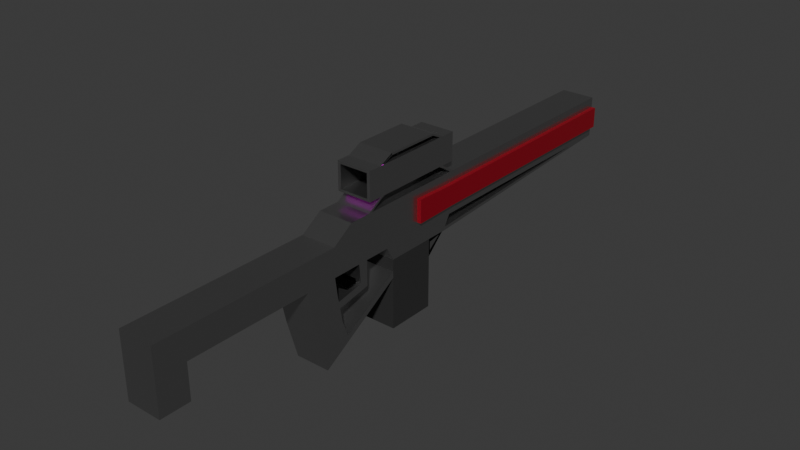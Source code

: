 # Source: Sniper.blend  (saved by Blender 4.4.32; exported with 4.5.12 LTS)
import bpy
from mathutils import Matrix  # noqa: F401  (used for matrix-valued properties, if any)

bpy.ops.wm.read_factory_settings(use_empty=True)
scene = bpy.context.scene
scene.name = 'Scene'

# ---- collections
col_collection = bpy.data.collections.new('Collection'); scene.collection.children.link(col_collection)

# ---- images (referenced by path relative to the original .blend; pixels are not part of the script)
import os
ASSET_DIR = os.environ.get("B2B_ASSET_DIR", "")  # directory of the original .blend (textures are referenced by path, not embedded)
HERE = os.path.dirname(os.path.abspath(__file__))  # packed textures are extracted next to this script under _unpacked/

def load_image(name, relpath, width, height, colorspace="sRGB"):
    """Load a texture the original file referenced (path relative to the .blend, or extracted next to this script)."""
    p = next((c for c in (os.path.join(HERE, relpath), os.path.join(ASSET_DIR, relpath)) if relpath and os.path.exists(c)), "")
    if p:
        img = bpy.data.images.load(p, check_existing=True)
        img.name = name
    else:  # same state as the original file: an image datablock whose file is absent (Cycles renders it pink)
        img = bpy.data.images.new(name, width, height)
        img.source = "FILE"
        img.filepath = "//" + (relpath or name)
    img.colorspace_settings.name = colorspace
    return img
img_uv = load_image('UV', '', 1024, 1024, 'sRGB')

# ---- materials (node trees are filled in below, after node groups)
mat_material = bpy.data.materials.new('Material')
mat_material.alpha_threshold = 0.0
mat_material.roughness = 0.5
mat_material.line_color = (0.0, 0.0, 0.0, 1.0)
mat_material_001 = bpy.data.materials.new('Material.001')
mat_material_003 = bpy.data.materials.new('Material.003')
mat_material_004 = bpy.data.materials.new('Material.004')
mat_material_002 = bpy.data.materials.new('Material.002')

# ---- material node trees
mat_material.use_nodes = True; mat_material.node_tree.nodes.clear()
_N = mat_material.node_tree.nodes; _L = mat_material.node_tree.links
n0 = _N.new('ShaderNodeOutputMaterial'); n0.name = 'Material Output'; n0.location = (300, 300)
n1 = _N.new('ShaderNodeBsdfPrincipled'); n1.name = 'Principled BSDF'; n1.location = (10, 300)
n1.inputs[0].default_value = (0.06303, 0.06303, 0.06303, 1.0)
n1.inputs[1].default_value = 0.7953
n1.inputs[2].default_value = 0.815
n1.inputs[3].default_value = 1.45
_L.new(n1.outputs[0], n0.inputs[0])
n0.is_active_output = True
mat_material_001.use_nodes = True; mat_material_001.node_tree.nodes.clear()
_N = mat_material_001.node_tree.nodes; _L = mat_material_001.node_tree.links
n0 = _N.new('ShaderNodeBsdfPrincipled'); n0.name = 'Principled BSDF'; n0.location = (10, 300)
n1 = _N.new('ShaderNodeOutputMaterial'); n1.name = 'Material Output'; n1.location = (300, 300)
n2 = _N.new('ShaderNodeTexImage'); n2.name = 'Image Texture'; n2.location = (-180, 280)
n2.image = img_uv
_L.new(n0.outputs[0], n1.inputs[0])
_L.new(n2.outputs[0], n0.inputs[0])
n1.is_active_output = True
mat_material_003.use_nodes = True; mat_material_003.node_tree.nodes.clear()
_N = mat_material_003.node_tree.nodes; _L = mat_material_003.node_tree.links
n0 = _N.new('ShaderNodeBsdfPrincipled'); n0.name = 'Principled BSDF'; n0.location = (10, 300)
n0.inputs[0].default_value = (0.3992, 0.3992, 0.3992, 1.0)
n0.inputs[1].default_value = 0.9055
n0.inputs[2].default_value = 0.2795
n0.inputs[3].default_value = 7.3
n1 = _N.new('ShaderNodeOutputMaterial'); n1.name = 'Material Output'; n1.location = (300, 300)
_L.new(n0.outputs[0], n1.inputs[0])
n1.is_active_output = True
mat_material_004.use_nodes = True; mat_material_004.node_tree.nodes.clear()
_N = mat_material_004.node_tree.nodes; _L = mat_material_004.node_tree.links
n0 = _N.new('ShaderNodeBsdfPrincipled'); n0.name = 'Principled BSDF'; n0.location = (10, 300)
n0.inputs[0].default_value = (0.0, 0.0, 0.0, 1.0)
n0.inputs[1].default_value = 0.8583
n0.inputs[2].default_value = 0.437
n1 = _N.new('ShaderNodeOutputMaterial'); n1.name = 'Material Output'; n1.location = (300, 300)
_L.new(n0.outputs[0], n1.inputs[0])
n1.is_active_output = True
mat_material_002.use_nodes = True; mat_material_002.node_tree.nodes.clear()
_N = mat_material_002.node_tree.nodes; _L = mat_material_002.node_tree.links
n0 = _N.new('ShaderNodeBsdfPrincipled'); n0.name = 'Principled BSDF'; n0.location = (10, 300)
n0.inputs[0].default_value = (0.2574, 0.0, 0.009123, 1.0)
n1 = _N.new('ShaderNodeOutputMaterial'); n1.name = 'Material Output'; n1.location = (300, 300)
_L.new(n0.outputs[0], n1.inputs[0])
n1.is_active_output = True

# ---- world
world_world = bpy.data.worlds.new('World'); scene.world = world_world
world_world.use_nodes = True; world_world.node_tree.nodes.clear()
_N = world_world.node_tree.nodes; _L = world_world.node_tree.links
n0 = _N.new('ShaderNodeOutputWorld'); n0.name = 'World Output'; n0.location = (300, 300)
n1 = _N.new('ShaderNodeBackground'); n1.name = 'Background'; n1.location = (10, 300)
n1.inputs[0].default_value = (0.05088, 0.05088, 0.05088, 1.0)
_L.new(n1.outputs[0], n0.inputs[0])
n0.is_active_output = True
world_world.color = (0.05088, 0.05088, 0.05088)
world_world.sun_shadow_jitter_overblur = 0.0

# ---- meshes
me_cube = bpy.data.meshes.new('Cube')
me_cube.from_pydata([(0.02681, 2.21, 0.7736), (0.02681, 2.21, 0.4803), (0.02681, -1.841, 0.6758), (0.02681, -1.841, 0.4803), (-0.2177, 2.21, 0.7736), (-0.2177, 2.21, 0.4803), (-0.2177, -1.841, 0.6758), (-0.2177, -1.841, 0.4803), (-0.2177, -1.636, 0.4803), (0.02681, -1.636, 0.6758), (-0.2177, -1.636, 0.6758), (0.02681, -1.636, 0.4803), (-0.2177, -0.5457, 0.6758), (0.02681, -0.5457, 0.4803), (-0.2177, -0.5457, 0.4803), (0.02681, -0.5457, 0.6758), (-0.2177, -0.7638, 0.4803), (0.02681, -0.7638, 0.6758), (-0.2177, -0.7638, 0.6758), (0.02681, -0.7638, 0.4803), (0.02681, -0.6305, -0.1071), (0.02681, -0.4485, 0.04653), (-0.2177, -0.4485, 0.04653), (-0.2177, -0.6305, -0.1071), (0.02681, -1.841, 0.2358), (0.02681, -1.636, 0.2358), (-0.2177, -1.636, 0.2358), (-0.2177, -1.841, 0.2358), (0.02681, -0.4932, 0.1656), (-0.2177, -0.4932, 0.1656), (-0.2177, -0.7088, 0.1656), (0.02681, -0.7088, 0.1656), (-0.2177, -0.5291, 0.3581), (0.02681, -0.7519, 0.3581), (0.02681, -0.5291, 0.3581), (-0.2177, -0.7519, 0.3581), (-0.2177, -0.3986, 0.7736), (0.02681, -0.203, 0.4803), (-0.2177, -0.203, 0.4803), (0.02681, -0.3986, 0.7736), (0.02681, -0.5112, 0.2618), (-0.2177, -0.7303, 0.2618), (-0.2177, -0.5112, 0.2618), (0.02681, -0.7303, 0.2618), (-0.2177, -0.5201, 0.3099), (0.02681, -0.7411, 0.3099), (0.02681, -0.5201, 0.3099), (-0.2177, -0.7411, 0.3099), (0.02681, -0.3279, 0.3457), (0.02681, -0.3189, 0.2976), (-0.2177, -0.3189, 0.2976), (-0.2177, -0.3279, 0.3457), (0.02681, -0.2798, 0.313), (0.02681, -0.2709, 0.3066), (-0.2177, -0.2709, 0.3066), (-0.2177, -0.2798, 0.313), (-0.2156, -0.3401, 0.4803), (0.02681, -0.4574, 0.7345), (-0.2177, -0.4574, 0.7345), (0.02681, -0.3401, 0.4803), (-0.2177, -0.428, 0.754), (0.02681, -0.2716, 0.4803), (-0.2177, -0.2716, 0.4803), (0.02681, -0.428, 0.754), (-0.2173, -0.5045, 0.4803), (0.02681, -0.528, 0.6875), (-0.2177, -0.528, 0.6875), (0.02681, -0.5045, 0.4803), (-0.2177, -0.5415, 0.4497), (0.02681, -0.7608, 0.4497), (0.02681, -0.5415, 0.4497), (-0.2177, -0.7608, 0.4497), (-0.2173, -0.4159, 0.4029), (-0.2177, -0.4164, 0.3723), (0.02681, -0.4164, 0.3723), (-0.2177, -0.4529, 0.3723), (0.02681, -0.4159, 0.4029), (0.02681, -0.4529, 0.3723), (-0.2173, -0.3749, 0.4022), (-0.2177, -0.3754, 0.3717), (0.02681, -0.3754, 0.3717), (0.02681, -0.3749, 0.4022), (-0.2177, -0.2497, 0.7736), (0.02681, -0.07371, 0.4803), (-0.2177, -0.07371, 0.4803), (0.02681, -0.2497, 0.7736), (-0.2177, 0.5454, 0.7736), (0.02681, 0.6422, 0.4803), (-0.2177, 0.6422, 0.4803), (0.02681, 0.5454, 0.7736), (-0.1961, -0.1404, 0.8588), (0.005157, -0.1404, 0.8588), (-0.1961, 0.4361, 0.8588), (0.005157, 0.4361, 0.8588), (-0.2177, 0.616, 0.4803), (0.02681, 0.5153, 0.7736), (-0.2177, 0.5153, 0.7736), (0.02681, 0.616, 0.4803), (-0.2177, -0.04883, 0.4803), (0.02681, -0.2196, 0.7736), (-0.2177, -0.2196, 0.7736), (0.02681, -0.04883, 0.4803), (0.02681, 0.4377, 0.8265), (-0.2177, 0.4377, 0.8265), (0.02681, -0.1406, 0.8264), (-0.2177, -0.1406, 0.8264), (-0.1961, -0.1404, 1.02), (0.005157, -0.1404, 1.02), (-0.1961, 0.4361, 1.02), (0.005157, 0.4361, 1.02), (-0.2177, -0.1404, 0.8414), (0.02681, -0.1404, 0.8414), (-0.2177, 0.4361, 0.8414), (0.02681, 0.4361, 0.8414), (-0.2177, -0.1404, 1.037), (0.02681, -0.1404, 1.037), (-0.2177, 0.4361, 1.037), (0.02681, 0.4361, 1.037), (-0.2177, 0.5339, 0.8414), (0.02681, 0.5339, 0.8414), (-0.2177, 0.5339, 1.037), (0.02681, 0.5339, 1.037), (-0.1961, 0.5339, 0.8588), (0.005157, 0.5339, 0.8588), (-0.1961, 0.5339, 1.02), (0.005157, 0.5339, 1.02), (-0.2177, -0.2381, 0.8414), (0.02681, -0.2381, 0.8414), (-0.2177, -0.2381, 1.037), (0.02681, -0.2381, 1.037), (-0.1961, -0.2381, 0.8588), (0.005157, -0.2381, 0.8588), (-0.1961, -0.2381, 1.02), (0.005157, -0.2381, 1.02), (-0.2177, 0.3383, 1.086), (0.02681, 0.3383, 1.086), (-0.2177, -0.04259, 1.086), (0.02681, -0.04259, 1.086), (-0.2177, 0.4073, 0.8414), (0.02681, 0.4073, 0.8414), (-0.2177, 0.4073, 1.037), (0.02681, 0.4073, 1.037), (-0.2177, -0.113, 0.8414), (0.02681, -0.113, 0.8414), (-0.2177, -0.113, 1.037), (0.02681, -0.113, 1.037), (-0.2177, 0.3381, 1.071), (0.02681, 0.3381, 1.071), (-0.2177, -0.04274, 1.071), (0.02681, -0.04274, 1.071), (-0.2177, 0.4361, 0.9099), (-0.2177, -0.1404, 0.9099), (-0.1961, 0.4361, 0.9151), (-0.1961, -0.1404, 0.9151), (-0.2177, 0.5339, 0.9099), (-0.1961, 0.5339, 0.9151), (-0.2177, -0.2381, 0.9099), (-0.1961, -0.2381, 0.9151), (-0.2177, 0.4073, 0.9099), (-0.2177, -0.113, 0.9099), (-0.2177, 0.4073, 0.9671), (-0.2177, -0.113, 0.9671), (-0.2177, 0.4361, 0.9671), (-0.2177, -0.1404, 0.9671), (-0.1961, 0.4361, 0.9621), (-0.1961, -0.1404, 0.9621), (-0.2177, 0.5339, 0.9671), (-0.1961, 0.5339, 0.9621), (-0.2177, -0.2381, 0.9671), (-0.1961, -0.2381, 0.9621), (0.02681, 0.4606, 0.8414), (-0.2177, 0.4606, 0.8414), (0.02681, 0.4606, 1.037), (-0.2177, 0.4606, 1.037), (-0.2177, 0.4606, 0.9099), (-0.2177, 0.4606, 0.9671), (-0.2177, 0.3813, 0.8414), (0.02681, 0.3813, 0.8414), (-0.2177, 0.3813, 1.037), (0.02681, 0.3813, 1.037), (-0.2177, 0.3813, 0.9099), (-0.2177, 0.3813, 0.9671), (-0.2299, 0.4361, 0.9671), (-0.2299, 0.4361, 0.9099), (-0.2299, 0.4073, 0.9099), (-0.2299, 0.4073, 0.9671), (-0.2299, 0.4606, 0.9099), (-0.2299, 0.4606, 0.9671), (-0.2299, 0.3813, 0.9099), (-0.2299, 0.3813, 0.9671), (-0.2605, 0.4361, 0.9671), (-0.2605, 0.4361, 0.9099), (-0.2605, 0.4073, 0.9099), (-0.2605, 0.4073, 0.9671), (-0.2605, 0.4606, 0.9099), (-0.2605, 0.4606, 0.9671), (-0.2605, 0.3813, 0.9099), (-0.2605, 0.3813, 0.9671), (-0.2177, 0.4051, 0.7736), (0.02681, 0.5163, 0.4803), (-0.2177, 0.5163, 0.4803), (0.02681, 0.4051, 0.7736), (-0.2177, 0.007686, 0.4803), (0.02681, -0.1571, 0.7736), (-0.2177, -0.1571, 0.7736), (0.02681, 0.007686, 0.4803), (-0.2177, 0.4602, 0.3825), (-0.2177, 0.06327, 0.3829), (0.02681, 0.4614, 0.3825), (0.02681, 0.06314, 0.3825), (0.02681, 0.4136, 0.3745), (-0.2177, 0.4127, 0.3745), (0.02681, 0.3215, 0.3013), (-0.2177, 0.3205, 0.3014), (0.02681, -0.09008, 0.4803), (-0.2177, -0.09008, 0.4803), (-0.2177, -0.0345, 0.3829), (0.02681, -0.03462, 0.3825), (0.02681, 0.3212, 0.3745), (-0.2177, 0.3205, 0.3746), (-0.2177, -0.0345, 0.2555), (0.02681, -0.03462, 0.2551), (-0.2177, 0.3125, -0.1063), (0.02681, 0.3135, -0.1063), (-0.2177, -0.0345, -0.1059), (0.02681, -0.03462, -0.1063), (-0.2177, 0.3125, 0.3826), (-0.2177, 0.4427, 0.3825), (0.02681, 0.3135, 0.2603), (0.02681, 0.4437, 0.3825), (-0.2177, 0.3125, 0.2604), (0.02681, 0.3131, 0.3825), (0.02681, -0.03462, 0.2992), (-0.2177, -0.0345, 0.2996), (-0.2177, 1.931, 0.7736), (0.02681, 1.936, 0.4803), (-0.2177, 1.936, 0.4803), (0.02681, 1.931, 0.7736), (-0.2177, 0.4742, 0.4069), (0.02681, 0.4751, 0.4069), (0.002507, 2.21, 0.5779), (-0.2177, -1.841, 0.5291), (0.02681, -1.841, 0.5291), (-0.1934, 2.21, 0.5779), (0.02681, -1.636, 0.5291), (-0.2177, -1.636, 0.5291), (0.02681, -0.5457, 0.5291), (-0.2177, -0.5457, 0.5291), (-0.2177, -0.7638, 0.5291), (0.02681, -0.7638, 0.5291), (0.02681, -0.2519, 0.5536), (-0.2177, -0.2519, 0.5536), (-0.2161, -0.3694, 0.5438), (0.02681, -0.3694, 0.5438), (0.02681, -0.3107, 0.5487), (-0.2177, -0.3107, 0.5487), (-0.2174, -0.5104, 0.5321), (0.02681, -0.5104, 0.5321), (0.02681, -0.1177, 0.5536), (-0.2177, -0.1177, 0.5536), (0.02681, 0.618, 0.5536), (-0.2177, 0.618, 0.5536), (-0.2177, 0.5909, 0.5536), (0.02681, 0.5909, 0.5536), (-0.2177, -0.09151, 0.5536), (0.02681, -0.09151, 0.5536), (0.02681, 0.4885, 0.5536), (-0.2177, 0.4885, 0.5536), (-0.2177, -0.03351, 0.5536), (0.02681, -0.03351, 0.5536), (0.02681, 1.935, 0.5536), (-0.2177, 1.935, 0.5536), (-0.2177, -1.841, 0.6269), (0.002507, 2.21, 0.676), (0.02681, -1.841, 0.6269), (-0.1934, 2.21, 0.676), (0.02681, -1.636, 0.6269), (-0.2177, -1.636, 0.6269), (0.02681, -0.5457, 0.6269), (-0.2177, -0.5457, 0.6269), (-0.2177, -0.7638, 0.6269), (0.02681, -0.7638, 0.6269), (0.02681, -0.3497, 0.7003), (-0.2177, -0.3497, 0.7003), (-0.2172, -0.4281, 0.6709), (0.02681, -0.4281, 0.6709), (0.02681, -0.3889, 0.6856), (-0.2177, -0.3889, 0.6856), (-0.2176, -0.5221, 0.6357), (0.02681, -0.5221, 0.6357), (0.02681, -0.2057, 0.7003), (-0.2177, -0.2057, 0.7003), (0.02681, 0.5696, 0.7003), (-0.2177, 0.5696, 0.7003), (-0.2177, 0.5405, 0.7003), (0.02681, 0.5405, 0.7003), (-0.2177, -0.1769, 0.7003), (0.02681, -0.1769, 0.7003), (0.02681, 0.4329, 0.7003), (-0.2177, 0.4329, 0.7003), (-0.2177, -0.1159, 0.7003), (0.02681, -0.1159, 0.7003), (0.02681, 1.933, 0.7003), (-0.2177, 1.933, 0.7003), (0.02681, 2.21, 0.7003), (0.02681, 2.21, 0.5536), (-0.2177, 2.21, 0.7003), (-0.2177, 2.21, 0.5536), (-0.2177, 0.124, 0.7736), (0.02681, 0.124, 0.7736), (0.02681, 0.1933, 0.5459), (-0.2177, 0.1933, 0.5459), (0.02681, 0.1927, 0.708), (-0.2177, 0.1927, 0.708), (-0.247, 2.21, 0.7003), (-0.247, 2.21, 0.5536), (-0.247, 0.5696, 0.7003), (-0.247, 0.618, 0.5536), (-0.247, 0.5405, 0.7003), (-0.247, 0.5909, 0.5536), (-0.247, 0.4329, 0.7003), (-0.247, 0.4885, 0.5536), (-0.247, 1.933, 0.7003), (-0.247, 1.935, 0.5536), (-0.247, 0.1933, 0.5459), (-0.247, 0.1927, 0.708), (0.05636, 2.21, 0.7003), (0.05636, 2.21, 0.5536), (0.05636, 0.5696, 0.7003), (0.05636, 0.618, 0.5536), (0.05636, 0.5405, 0.7003), (0.05636, 0.5909, 0.5536), (0.05636, 0.4329, 0.7003), (0.05636, 0.4885, 0.5536), (0.05636, 1.933, 0.7003), (0.05636, 1.935, 0.5536), (0.05636, 0.1933, 0.5459), (0.05636, 0.1927, 0.708)], [], [(9, 10, 6, 2), (274, 2, 6, 272), (303, 234, 4, 306), (276, 9, 2, 274), (306, 4, 0, 304), (281, 17, 9, 276), (16, 19, 11, 8), (272, 6, 10, 277), (17, 18, 10, 9), (25, 24, 27, 26), (65, 66, 12, 15), (13, 70, 77, 74), (289, 65, 15, 278), (280, 18, 12, 279), (277, 10, 18, 280), (15, 12, 18, 17), (29, 28, 21, 22), (278, 15, 17, 281), (22, 21, 20, 23), (31, 30, 23, 20), (28, 31, 20, 21), (30, 29, 22, 23), (8, 11, 25, 26), (3, 7, 27, 24), (7, 8, 26, 27), (11, 3, 24, 25), (41, 42, 29, 30), (40, 43, 31, 28), (43, 41, 30, 31), (42, 40, 28, 29), (68, 70, 34, 32), (69, 71, 35, 33), (70, 69, 33, 34), (71, 68, 32, 35), (290, 85, 39, 282), (84, 83, 37, 38), (85, 82, 36, 39), (287, 60, 36, 283), (46, 40, 49, 48), (45, 47, 41, 43), (46, 45, 43, 40), (47, 44, 42, 41), (35, 32, 44, 47), (34, 33, 45, 46), (33, 35, 47, 45), (32, 34, 46, 44), (50, 51, 55, 54), (42, 44, 51, 50), (40, 42, 50, 49), (44, 46, 48, 51), (55, 52, 53, 54), (48, 49, 53, 52), (51, 48, 52, 55), (49, 50, 54, 53), (288, 66, 58, 284), (286, 63, 57, 285), (62, 61, 59, 56), (63, 60, 58, 57), (39, 36, 60, 63), (38, 37, 61, 62), (282, 39, 63, 286), (284, 58, 60, 287), (53, 54, 62, 61), (48, 51, 56, 59), (62, 54, 51, 56), (59, 48, 53, 61), (53, 48, 51, 54), (279, 12, 66, 288), (285, 57, 65, 289), (56, 59, 67, 64), (57, 58, 66, 65), (16, 14, 68, 71), (13, 19, 69, 70), (19, 16, 71, 69), (68, 14, 73, 75), (72, 76, 81, 78), (73, 74, 77, 75), (64, 67, 76, 72), (70, 68, 75, 77), (14, 64, 72, 73), (67, 13, 74, 76), (78, 81, 80, 79), (73, 72, 78, 79), (76, 74, 80, 81), (74, 73, 79, 80), (99, 100, 82, 85), (98, 101, 83, 84), (297, 99, 85, 290), (283, 36, 82, 291), (302, 237, 89, 292), (236, 235, 87, 88), (237, 234, 86, 89), (294, 96, 86, 293), (85, 82, 110, 111), (89, 86, 112, 113), (143, 111, 115, 145), (299, 198, 96, 294), (292, 89, 95, 295), (88, 87, 97, 94), (89, 86, 96, 95), (291, 82, 100, 296), (301, 203, 99, 297), (202, 205, 101, 98), (203, 204, 100, 99), (96, 95, 102, 103), (96, 103, 112, 86), (113, 102, 95, 89), (99, 100, 105, 104), (99, 104, 111, 85), (100, 82, 110, 105), (176, 142, 143, 177), (105, 142, 143, 104), (141, 140, 116, 117), (160, 162, 116, 140), (107, 106, 132, 133), (93, 92, 122, 123), (91, 107, 133, 131), (171, 170, 119, 118), (163, 114, 128, 168), (108, 109, 125, 124), (109, 93, 123, 125), (114, 115, 129, 128), (91, 90, 92, 93), (164, 165, 106, 108), (107, 109, 108, 106), (91, 93, 109, 107), (123, 122, 118, 119), (124, 125, 121, 120), (125, 123, 119, 121), (167, 124, 120, 166), (170, 172, 121, 119), (164, 108, 124, 167), (172, 173, 120, 121), (174, 171, 118, 154), (130, 131, 127, 126), (133, 132, 128, 129), (131, 133, 129, 127), (157, 130, 126, 156), (90, 91, 131, 130), (111, 110, 126, 127), (153, 90, 130, 157), (115, 111, 127, 129), (116, 117, 135, 134), (115, 114, 136, 137), (181, 160, 140, 178), (179, 178, 140, 141), (104, 143, 111), (102, 139, 138, 103), (113, 139, 141, 117), (105, 110, 142), (112, 138, 139, 113), (115, 114, 144, 145), (163, 161, 144, 114), (142, 110, 111, 143), (177, 143, 145, 179), (141, 140, 146, 147), (145, 144, 148, 149), (146, 148, 136, 134), (135, 137, 136, 134), (147, 146, 148, 149), (147, 149, 137, 135), (141, 147, 135, 117), (146, 140, 116, 134), (144, 114, 136, 148), (112, 103, 138), (113, 102, 139), (110, 142, 159, 151), (176, 138, 158, 180), (165, 153, 157, 169), (169, 157, 156, 168), (175, 174, 154, 166), (92, 152, 155, 122), (122, 155, 154, 118), (92, 90, 153, 152), (110, 151, 156, 126), (138, 112, 150, 158), (173, 175, 166, 120), (132, 169, 168, 128), (106, 165, 169, 132), (151, 159, 161, 163), (180, 158, 184, 188), (152, 164, 167, 155), (155, 167, 166, 154), (152, 153, 165, 164), (151, 163, 168, 156), (174, 175, 187, 186), (116, 162, 175, 173), (181, 180, 188, 189), (150, 112, 171, 174), (117, 116, 173, 172), (113, 117, 172, 170), (112, 113, 170, 171), (159, 180, 181, 161), (142, 176, 180, 159), (139, 177, 179, 141), (145, 144, 178, 179), (161, 181, 178, 144), (138, 176, 177, 139), (187, 182, 190, 195), (188, 184, 192, 196), (189, 188, 196, 197), (175, 162, 182, 187), (158, 150, 183, 184), (162, 160, 185, 182), (160, 181, 189, 185), (150, 174, 186, 183), (196, 192, 193, 197), (192, 191, 190, 193), (190, 191, 194, 195), (182, 185, 193, 190), (184, 183, 191, 192), (185, 189, 197, 193), (186, 187, 195, 194), (183, 186, 194, 191), (95, 96, 198, 201), (94, 97, 199, 200), (295, 95, 201, 298), (313, 308, 198, 299), (296, 100, 204, 300), (309, 308, 204, 203), (200, 199, 205, 202), (312, 309, 203, 301), (205, 209, 231, 229, 208, 239, 199), (229, 227, 206, 208), (239, 208, 206, 238), (207, 209, 217, 216), (200, 238, 206, 227, 226, 207, 202), (231, 226, 227, 229), (229, 227, 230, 228), (217, 214, 215, 216), (205, 202, 215, 214), (209, 205, 214, 217), (202, 207, 216, 215), (209, 207, 226, 231), (230, 226, 231, 228), (232, 233, 220, 221), (220, 230, 222, 224), (216, 226, 230, 220, 233), (221, 228, 231, 217, 232), (223, 225, 224, 222), (230, 228, 223, 222), (228, 221, 225, 223), (221, 220, 224, 225), (219, 211, 227, 226), (212, 210, 229, 228), (211, 213, 230, 227), (210, 218, 231, 229), (213, 219, 226, 230), (218, 212, 228, 231), (212, 213, 211, 210), (219, 213, 212, 218), (219, 218, 210, 211), (217, 216, 233, 232), (22, 233, 232, 21), (23, 220, 221, 20), (220, 23, 233), (23, 220, 233, 22), (20, 221, 232, 21), (0, 4, 234, 237), (5, 1, 235, 236), (304, 0, 237, 302), (293, 86, 234, 303), (5, 206, 208, 1), (199, 239, 238, 200), (236, 238, 239, 235), (236, 238, 206, 5), (235, 239, 208, 1), (88, 261, 271, 236), (1, 305, 270, 235), (199, 266, 310, 269, 205), (98, 264, 268, 202), (202, 268, 311, 267, 200), (97, 263, 266, 199), (205, 269, 265, 101), (84, 259, 264, 98), (87, 260, 263, 97), (200, 267, 262, 94), (94, 262, 261, 88), (235, 270, 260, 87), (38, 251, 259, 84), (101, 265, 258, 83), (59, 253, 257, 67), (14, 247, 256, 64), (56, 252, 255, 62), (37, 250, 254, 61), (61, 254, 253, 59), (64, 256, 252, 56), (62, 255, 251, 38), (83, 258, 250, 37), (13, 246, 249, 19), (8, 245, 248, 16), (16, 248, 247, 14), (67, 257, 246, 13), (7, 241, 245, 8), (19, 249, 244, 11), (5, 307, 305, 1), (11, 244, 242, 3), (236, 271, 307, 5), (3, 242, 241, 7), (311, 313, 325, 324), (260, 270, 335, 329), (310, 312, 301, 269), (264, 296, 300, 268), (267, 311, 324, 321), (292, 295, 330, 328), (269, 301, 297, 265), (259, 291, 296, 264), (310, 266, 333, 336), (313, 299, 320, 325), (271, 261, 317, 323), (304, 302, 334, 326), (251, 283, 291, 259), (265, 297, 290, 258), (253, 285, 289, 257), (247, 279, 288, 256), (252, 284, 287, 255), (250, 282, 286, 254), (254, 286, 285, 253), (256, 288, 284, 252), (255, 287, 283, 251), (258, 290, 282, 250), (246, 278, 281, 249), (245, 277, 280, 248), (248, 280, 279, 247), (257, 289, 278, 246), (241, 272, 277, 245), (249, 281, 276, 244), (243, 275, 273, 240), (244, 276, 274, 242), (261, 262, 319, 317), (242, 274, 272, 241), (240, 273, 304, 305), (275, 243, 307, 306), (243, 240, 305, 307), (273, 275, 306, 304), (268, 300, 313, 311), (302, 292, 328, 334), (298, 201, 309, 312), (201, 198, 308, 309), (300, 204, 308, 313), (317, 316, 322, 323), (324, 325, 320, 321), (321, 320, 318, 319), (319, 318, 316, 317), (323, 322, 314, 315), (299, 294, 318, 320), (306, 307, 315, 314), (303, 306, 314, 322), (262, 267, 321, 319), (294, 293, 316, 318), (293, 303, 322, 316), (307, 271, 323, 315), (327, 326, 334, 335), (331, 330, 332, 333), (329, 328, 330, 331), (335, 334, 328, 329), (333, 332, 337, 336), (270, 305, 327, 335), (295, 298, 332, 330), (263, 260, 329, 331), (266, 263, 331, 333), (305, 304, 326, 327), (312, 310, 336, 337), (298, 312, 337, 332)])
me_cube.polygons.foreach_set('material_index', [2, 2, 2, 2, 2, 2, 2, 2, 2, 2, 2, 3, 2, 2, 2, 2, 2, 2, 1, 2, 2, 2, 2, 2, 2, 2, 2, 2, 2, 2, 2, 2, 2, 2, 2, 2, 2, 2, 2, 2, 2, 2, 2, 2, 2, 2, 2, 2, 2, 2, 1, 2, 1, 2, 2, 2, 1, 2, 2, 2, 2, 2, 2, 2, 2, 2, 1, 2, 2, 2, 2, 2, 2, 2, 3, 3, 3, 3, 3, 3, 3, 3, 3, 3, 3, 1, 1, 2, 2, 2, 2, 2, 2, 2, 2, 2, 2, 2, 2, 1, 2, 2, 1, 2, 2, 2, 2, 2, 2, 2, 2, 2, 1, 2, 2, 2, 2, 1, 2, 2, 2, 2, 2, 2, 2, 2, 2, 2, 2, 2, 2, 2, 2, 2, 2, 2, 2, 2, 2, 1, 2, 2, 2, 2, 2, 2, 2, 2, 2, 2, 1, 1, 2, 1, 2, 2, 2, 2, 2, 2, 2, 2, 2, 2, 2, 2, 2, 2, 2, 2, 2, 2, 2, 2, 2, 2, 2, 2, 2, 2, 3, 2, 2, 2, 2, 3, 2, 3, 2, 2, 2, 1, 2, 2, 2, 2, 2, 2, 3, 3, 3, 3, 3, 3, 3, 3, 3, 3, 3, 3, 3, 3, 3, 3, 2, 2, 2, 2, 2, 2, 1, 2, 2, 2, 1, 1, 2, 1, 3, 2, 1, 2, 2, 1, 1, 1, 0, 0, 0, 0, 0, 0, 0, 3, 3, 3, 3, 3, 3, 0, 3, 3, 0, 2, 2, 2, 2, 2, 2, 1, 2, 2, 2, 2, 2, 2, 2, 2, 2, 2, 2, 2, 2, 2, 2, 2, 2, 2, 2, 2, 2, 2, 2, 2, 2, 2, 2, 2, 2, 2, 2, 2, 2, 2, 2, 2, 2, 2, 2, 4, 4, 2, 2, 4, 4, 2, 2, 4, 4, 4, 4, 2, 2, 2, 2, 2, 2, 2, 2, 2, 2, 2, 2, 2, 2, 2, 2, 4, 2, 4, 2, 4, 4, 4, 4, 2, 4, 2, 2, 2, 4, 4, 4, 4, 4, 4, 4, 4, 4, 4, 4, 4, 4, 4, 4, 4, 4, 4, 4, 4, 4, 4, 4, 4])
_uv = me_cube.uv_layers.new(name='UVMap')
_uv.uv.foreach_set('vector', [0.2095, 0.0192, 0.1927, 0.01448, 0.1975, 0.0009715, 0.2136, 0.006758, 0.9425, 0.2496, 0.9544, 0.2496, 0.9544, 0.3091, 0.9425, 0.3091, 0.3897, 0.8404, 0.4144, 0.8396, 0.4115, 0.9318, 0.3872, 0.9311, 0.2123, 0.01962, 0.2095, 0.0192, 0.2136, 0.006758, 0.2165, 0.008751, 0.7938, 0.9011, 0.7938, 0.919, 0.7343, 0.919, 0.7343, 0.9011, 0.1998, 0.08598, 0.1949, 0.0848, 0.2095, 0.0192, 0.2123, 0.01962, 0.2324, 0.08904, 0.2141, 0.08891, 0.2206, 0.02042, 0.232, 0.02027, 0.2353, 0.003954, 0.239, 3.603e-08, 0.2459, 0.01743, 0.2421, 0.01832, 0.1949, 0.0848, 0.1753, 0.07749, 0.1927, 0.01448, 0.2095, 0.0192, 0.2244, 0.01789, 0.2247, 0.01605, 0.227, 0.01583, 0.2277, 0.01779, 0.1839, 0.1087, 0.163, 0.0926, 0.1653, 0.09312, 0.1864, 0.1059, 0.2137, 0.1105, 0.2176, 0.1075, 0.2191, 0.1112, 0.2191, 0.1116, 0.1912, 0.111, 0.1839, 0.1087, 0.1864, 0.1059, 0.1935, 0.1082, 0.2442, 0.0855, 0.2477, 0.08435, 0.2571, 0.09746, 0.253, 0.1013, 0.2421, 0.01832, 0.2459, 0.01743, 0.2477, 0.08435, 0.2442, 0.0855, 0.1864, 0.1059, 0.1653, 0.09312, 0.1753, 0.07749, 0.1949, 0.0848, 0.2248, 0.1008, 0.2236, 0.1009, 0.2238, 0.1004, 0.2246, 0.1003, 0.1935, 0.1082, 0.1864, 0.1059, 0.1949, 0.0848, 0.1998, 0.08598, 0.8774, 0.5, 0.8774, 0.4404, 0.9354, 0.4404, 0.9354, 0.5, 0.2232, 0.09891, 0.225, 0.09885, 0.2244, 0.09968, 0.2239, 0.09969, 0.2236, 0.1009, 0.2232, 0.09891, 0.2239, 0.09969, 0.2238, 0.1004, 0.225, 0.09885, 0.2248, 0.1008, 0.2246, 0.1003, 0.2244, 0.09968, 0.232, 0.02027, 0.2206, 0.02042, 0.2244, 0.01789, 0.2277, 0.01779, 0.2228, 0.01387, 0.2285, 0.01307, 0.227, 0.01583, 0.2247, 0.01605, 0.2285, 0.01307, 0.232, 0.02027, 0.2277, 0.01779, 0.227, 0.01583, 0.2206, 0.02042, 0.2228, 0.01387, 0.2247, 0.01605, 0.2244, 0.01789, 0.2259, 0.09771, 0.2254, 0.1016, 0.2248, 0.1008, 0.225, 0.09885, 0.2232, 0.1018, 0.2221, 0.09783, 0.2232, 0.09891, 0.2236, 0.1009, 0.2221, 0.09783, 0.2259, 0.09771, 0.225, 0.09885, 0.2232, 0.09891, 0.2254, 0.1016, 0.2232, 0.1018, 0.2236, 0.1009, 0.2248, 0.1008, 0.2318, 0.1062, 0.2176, 0.1075, 0.2209, 0.1044, 0.228, 0.1038, 0.2163, 0.09172, 0.2307, 0.09155, 0.228, 0.09494, 0.2196, 0.09505, 0.2176, 0.1075, 0.2163, 0.09172, 0.2196, 0.09505, 0.2209, 0.1044, 0.2307, 0.09155, 0.2318, 0.1062, 0.228, 0.1038, 0.228, 0.09494, 0.1628, 0.1565, 0.1547, 0.1395, 0.1688, 0.1228, 0.1741, 0.1324, 0.261, 0.1943, 0.2045, 0.197, 0.2065, 0.1685, 0.2556, 0.1655, 0.1547, 0.1395, 0.1325, 0.1156, 0.147, 0.1021, 0.1688, 0.1228, 0.2784, 0.1148, 0.284, 0.09923, 0.2925, 0.1011, 0.2861, 0.1194, 0.2226, 0.103, 0.2232, 0.1018, 0.2237, 0.1022, 0.2236, 0.1022, 0.221, 0.09662, 0.2269, 0.0965, 0.2259, 0.09771, 0.2221, 0.09783, 0.2226, 0.103, 0.221, 0.09662, 0.2221, 0.09783, 0.2232, 0.1018, 0.2269, 0.0965, 0.2262, 0.1027, 0.2254, 0.1016, 0.2259, 0.09771, 0.228, 0.09494, 0.228, 0.1038, 0.2262, 0.1027, 0.2269, 0.0965, 0.2209, 0.1044, 0.2196, 0.09505, 0.221, 0.09662, 0.2226, 0.103, 0.2196, 0.09505, 0.228, 0.09494, 0.2269, 0.0965, 0.221, 0.09662, 0.228, 0.1038, 0.2209, 0.1044, 0.2226, 0.103, 0.2262, 0.1027, 0.225, 0.1021, 0.2251, 0.102, 0.225, 0.1021, 0.225, 0.1022, 0.2254, 0.1016, 0.2262, 0.1027, 0.2251, 0.102, 0.225, 0.1021, 0.2232, 0.1018, 0.2254, 0.1016, 0.225, 0.1021, 0.2237, 0.1022, 0.2262, 0.1027, 0.2226, 0.103, 0.2236, 0.1022, 0.2251, 0.102, 0.225, 0.1021, 0.2237, 0.1022, 0.2237, 0.1023, 0.225, 0.1022, 0.2236, 0.1022, 0.2237, 0.1022, 0.2237, 0.1023, 0.2237, 0.1022, 0.2251, 0.102, 0.2236, 0.1022, 0.2237, 0.1022, 0.225, 0.1021, 0.2237, 0.1022, 0.225, 0.1021, 0.225, 0.1022, 0.2237, 0.1023, 0.2562, 0.1026, 0.2608, 0.09637, 0.2761, 0.09833, 0.271, 0.1107, 0.1787, 0.1279, 0.1722, 0.1199, 0.1759, 0.1168, 0.1829, 0.1232, 0.9235, 0.3091, 0.9235, 0.3686, 0.9068, 0.3686, 0.9068, 0.3096, 0.1722, 0.1199, 0.1515, 0.09979, 0.1557, 0.09793, 0.1759, 0.1168, 0.1688, 0.1228, 0.147, 0.1021, 0.1515, 0.09979, 0.1722, 0.1199, 0.2556, 0.1655, 0.2065, 0.1685, 0.2083, 0.1549, 0.2516, 0.1517, 0.1741, 0.1324, 0.1688, 0.1228, 0.1722, 0.1199, 0.1787, 0.1279, 0.271, 0.1107, 0.2761, 0.09833, 0.284, 0.09923, 0.2784, 0.1148, 0.7518, 0.7795, 0.7631, 0.6765, 0.7784, 0.7052, 0.7808, 0.8068, 0.7545, 0.7936, 0.7602, 0.7011, 0.7343, 0.7109, 0.7343, 0.8476, 0.7784, 0.7052, 0.7631, 0.6765, 0.7602, 0.7011, 0.7343, 0.7109, 0.7343, 0.8476, 0.7545, 0.7936, 0.7518, 0.7795, 0.7808, 0.8068, 0.7518, 0.7795, 0.7545, 0.7936, 0.7602, 0.7011, 0.7631, 0.6765, 0.253, 0.1013, 0.2571, 0.09746, 0.2608, 0.09637, 0.2562, 0.1026, 0.1829, 0.1232, 0.1759, 0.1168, 0.1839, 0.1087, 0.1912, 0.111, 0.2472, 0.1387, 0.2101, 0.1422, 0.2135, 0.1172, 0.2378, 0.1145, 0.1759, 0.1168, 0.1557, 0.09793, 0.163, 0.0926, 0.1839, 0.1087, 0.2324, 0.08904, 0.2361, 0.1081, 0.2318, 0.1062, 0.2307, 0.09155, 0.2137, 0.1105, 0.2141, 0.08891, 0.2163, 0.09172, 0.2176, 0.1075, 0.2141, 0.08891, 0.2324, 0.08904, 0.2307, 0.09155, 0.2163, 0.09172, 0.2318, 0.1062, 0.2361, 0.1081, 0.2312, 0.1103, 0.231, 0.11, 0.2324, 0.1102, 0.2179, 0.1118, 0.2187, 0.1118, 0.2316, 0.1104, 0.2312, 0.1103, 0.2191, 0.1116, 0.2191, 0.1112, 0.231, 0.11, 0.2378, 0.1145, 0.2135, 0.1172, 0.2179, 0.1118, 0.2324, 0.1102, 0.2176, 0.1075, 0.2318, 0.1062, 0.231, 0.11, 0.2191, 0.1112, 0.2361, 0.1081, 0.2378, 0.1145, 0.2324, 0.1102, 0.2312, 0.1103, 0.2135, 0.1172, 0.2137, 0.1105, 0.2191, 0.1116, 0.2179, 0.1118, 0.2316, 0.1104, 0.2187, 0.1118, 0.2191, 0.1119, 0.2313, 0.1106, 0.2312, 0.1103, 0.2324, 0.1102, 0.2316, 0.1104, 0.2313, 0.1106, 0.2179, 0.1118, 0.2191, 0.1116, 0.2191, 0.1119, 0.2187, 0.1118, 0.2191, 0.1116, 0.2312, 0.1103, 0.2313, 0.1106, 0.2191, 0.1119, 0.834, 0.7956, 0.834, 0.8551, 0.8266, 0.8551, 0.8266, 0.7956, 0.2629, 0.2007, 0.2033, 0.2033, 0.2045, 0.197, 0.261, 0.1943, 0.1598, 0.1628, 0.148, 0.1447, 0.1547, 0.1395, 0.1628, 0.1565, 0.2861, 0.1194, 0.2925, 0.1011, 0.3128, 0.1297, 0.3022, 0.1482, 0.1125, 0.8543, 0.08656, 0.8539, 0.0866, 0.3633, 0.1109, 0.3737, 0.2972, 0.8486, 0.2117, 0.8528, 0.199, 0.402, 0.2793, 0.3995, 0.08656, 0.8539, 1.045e-09, 0.8539, 4.13e-05, 0.3633, 0.0866, 0.3633, 0.364, 0.3585, 0.3864, 0.3455, 0.3893, 0.3568, 0.3655, 0.3679, 0.9068, 0.3573, 0.9068, 0.266, 0.8841, 0.2716, 0.8841, 0.3517, 0.9071, 0.01679, 0.9071, 0.109, 0.8842, 0.1031, 0.8842, 0.02262, 0.5619, 0.6599, 0.5487, 0.6587, 0.4721, 0.6597, 0.5453, 0.6533, 0.3567, 0.3248, 0.3767, 0.3103, 0.3864, 0.3455, 0.364, 0.3585, 0.1109, 0.3737, 0.0866, 0.3633, 0.0897, 0.3516, 0.1121, 0.3643, 0.2793, 0.3995, 0.199, 0.402, 0.1999, 0.3935, 0.278, 0.3912, 0.834, 0.736, 0.834, 0.7956, 0.8266, 0.7956, 0.8266, 0.736, 0.3022, 0.1482, 0.3128, 0.1297, 0.3178, 0.136, 0.3059, 0.1549, 0.1544, 0.1769, 0.1406, 0.1604, 0.148, 0.1447, 0.1598, 0.1628, 0.2659, 0.2148, 0.2015, 0.2172, 0.2033, 0.2033, 0.2629, 0.2007, 0.1406, 0.1604, 0.07335, 0.1401, 0.07901, 0.1225, 0.148, 0.1447, 0.8774, 0.1257, 0.8774, 1.893e-11, 0.8892, 0.01927, 0.8892, 0.1065, 0.8774, 0.1257, 0.8892, 0.1065, 0.8842, 0.1031, 0.9071, 0.109, 0.8842, 0.02262, 0.8892, 0.01927, 0.8774, 1.893e-11, 0.9071, 0.01679, 0.8774, 0.3737, 0.8774, 0.2496, 0.8893, 0.2684, 0.8893, 0.3549, 0.8774, 0.3737, 0.8893, 0.3549, 0.8841, 0.3517, 0.9068, 0.3573, 0.8774, 0.2496, 0.9068, 0.266, 0.8841, 0.2716, 0.8893, 0.2684, 0.6793, 0.6654, 0.5715, 0.6723, 0.5619, 0.6599, 0.6777, 0.6533, 0.8893, 0.2684, 0.8866, 0.2705, 0.8866, 0.3528, 0.8893, 0.3549, 0.9141, 0.05953, 0.9141, 0.1191, 0.9071, 0.1191, 0.9071, 0.05953, 0.693, 0.6558, 0.6982, 0.658, 0.6991, 0.661, 0.6897, 0.6544, 0.5347, 0.6651, 0.5512, 0.6765, 0.5464, 0.6698, 0.4809, 0.667, 0.7343, 0.6461, 0.7206, 0.6364, 0.7148, 0.6421, 0.7422, 0.6354, 0.5531, 0.6602, 0.5347, 0.6651, 0.4809, 0.667, 0.5399, 0.6586, 0.6987, 0.6491, 0.7194, 0.6435, 0.7319, 0.6452, 0.7082, 0.6462, 0.5603, 0.6623, 0.5537, 0.6668, 0.5479, 0.657, 0.5543, 0.6622, 0.7376, 0.6706, 0.7655, 0.6533, 0.8386, 0.6484, 0.735, 0.6738, 0.7655, 0.6533, 0.7343, 0.6461, 0.7422, 0.6354, 0.8386, 0.6484, 0.5537, 0.6668, 0.4721, 0.6597, 0.4144, 0.6662, 0.5479, 0.657, 0.5531, 0.6602, 0.5596, 0.6478, 0.7206, 0.6364, 0.7343, 0.6461, 0.7321, 0.6585, 0.5523, 0.6663, 0.5512, 0.6765, 0.7376, 0.6706, 0.5347, 0.6651, 0.7655, 0.6533, 0.7376, 0.6706, 0.5512, 0.6765, 0.5531, 0.6602, 0.7343, 0.6461, 0.7655, 0.6533, 0.5347, 0.6651, 0.7422, 0.6354, 0.7148, 0.6421, 0.7082, 0.6462, 0.7319, 0.6452, 0.735, 0.6738, 0.8386, 0.6484, 0.799, 0.6465, 0.7215, 0.666, 0.8386, 0.6484, 0.7422, 0.6354, 0.7319, 0.6452, 0.799, 0.6465, 0.7226, 0.6609, 0.735, 0.6738, 0.7215, 0.666, 0.7183, 0.6606, 0.7194, 0.6435, 0.7644, 0.6471, 0.799, 0.6465, 0.7319, 0.6452, 0.7321, 0.6585, 0.7376, 0.6706, 0.735, 0.6738, 0.7226, 0.6609, 0.7644, 0.6471, 0.7094, 0.6661, 0.7215, 0.666, 0.799, 0.6465, 0.7008, 0.6551, 0.6987, 0.6491, 0.7082, 0.6462, 0.7132, 0.6523, 0.5592, 0.6558, 0.5399, 0.6586, 0.5401, 0.6708, 0.5628, 0.6614, 0.4809, 0.667, 0.5464, 0.6698, 0.5479, 0.657, 0.4144, 0.6662, 0.5399, 0.6586, 0.4809, 0.667, 0.4144, 0.6662, 0.5401, 0.6708, 0.557, 0.6602, 0.5592, 0.6558, 0.5628, 0.6614, 0.5585, 0.6608, 0.5596, 0.6478, 0.5531, 0.6602, 0.5399, 0.6586, 0.5592, 0.6558, 0.5487, 0.6587, 0.5674, 0.6656, 0.5628, 0.6614, 0.5401, 0.6708, 0.5551, 0.6563, 0.5596, 0.6478, 0.5592, 0.6558, 0.557, 0.6602, 0.4721, 0.6597, 0.5487, 0.6587, 0.5401, 0.6708, 0.4144, 0.6662, 0.878, 0.5165, 0.9045, 0.574, 0.906, 0.5877, 0.8763, 0.5726, 0.9247, 0.8245, 0.8386, 0.711, 0.8696, 0.6795, 0.9247, 0.707, 0.688, 0.6531, 0.693, 0.6558, 0.6897, 0.6544, 0.6815, 0.6455, 0.6839, 0.6518, 0.6815, 0.6455, 0.6897, 0.6544, 0.7099, 0.6496, 0.8893, 0.3549, 0.8866, 0.3528, 0.8841, 0.3517, 0.8892, 0.01927, 0.8867, 0.02182, 0.8867, 0.1039, 0.8892, 0.1065, 0.706, 0.6474, 0.692, 0.6505, 0.7099, 0.6496, 0.7366, 0.6481, 0.8893, 0.2684, 0.8841, 0.2716, 0.8866, 0.2705, 0.9141, 0.05953, 0.9071, 0.05953, 0.9071, 1.921e-09, 0.9141, 1.614e-09, 0.4721, 0.6597, 0.4144, 0.006457, 0.4876, -7.749e-09, 0.5453, 0.6533, 0.5603, 0.6623, 0.5631, 0.6584, 0.5647, 0.647, 0.5537, 0.6668, 0.8333, 0.9146, 0.8266, 0.9146, 0.8266, 0.8551, 0.8333, 0.8551, 0.6777, 0.6533, 0.5619, 0.6599, 0.5453, 0.6533, 0.6839, 0.6518, 0.8963, 0.5788, 0.883, 0.5417, 0.8922, 0.5755, 0.8896, 0.5881, 0.8797, 0.6672, 0.862, 0.6863, 0.8834, 0.6743, 0.8858, 0.6729, 0.8922, 0.5755, 0.8834, 0.6743, 0.8696, 0.6795, 0.8763, 0.5726, 0.906, 0.5877, 0.9247, 0.707, 0.8696, 0.6795, 0.8763, 0.5726, 0.8896, 0.5881, 0.8922, 0.5755, 0.8834, 0.6743, 0.8858, 0.6729, 0.8896, 0.5881, 0.8858, 0.6729, 0.9247, 0.707, 0.906, 0.5877, 0.8963, 0.5788, 0.8896, 0.5881, 0.906, 0.5877, 0.9045, 0.574, 0.8922, 0.5755, 0.883, 0.5417, 0.878, 0.5165, 0.8763, 0.5726, 0.862, 0.6863, 0.8386, 0.711, 0.8696, 0.6795, 0.8834, 0.6743, 0.8842, 0.1031, 0.8892, 0.1065, 0.8867, 0.1039, 0.8842, 0.02262, 0.8892, 0.01927, 0.8867, 0.02182, 0.5674, 0.6656, 0.5715, 0.6723, 0.5659, 0.666, 0.5637, 0.6645, 0.6793, 0.6654, 0.6853, 0.6584, 0.6912, 0.6576, 0.6871, 0.6596, 0.5523, 0.6663, 0.5551, 0.6563, 0.557, 0.6602, 0.5533, 0.6638, 0.5533, 0.6638, 0.557, 0.6602, 0.5585, 0.6608, 0.5543, 0.6622, 0.7039, 0.6593, 0.7008, 0.6551, 0.7132, 0.6523, 0.7183, 0.6606, 0.7206, 0.6364, 0.7266, 0.6467, 0.7172, 0.6521, 0.7148, 0.6421, 0.7148, 0.6421, 0.7172, 0.6521, 0.7132, 0.6523, 0.7082, 0.6462, 0.7206, 0.6364, 0.5596, 0.6478, 0.5551, 0.6563, 0.7266, 0.6467, 0.5674, 0.6656, 0.5637, 0.6645, 0.5585, 0.6608, 0.5628, 0.6614, 0.6853, 0.6584, 0.6919, 0.653, 0.6957, 0.6559, 0.6912, 0.6576, 0.7094, 0.6661, 0.7039, 0.6593, 0.7183, 0.6606, 0.7215, 0.666, 0.5464, 0.6698, 0.5533, 0.6638, 0.5543, 0.6622, 0.5479, 0.657, 0.5512, 0.6765, 0.5523, 0.6663, 0.5533, 0.6638, 0.5464, 0.6698, 0.5637, 0.6645, 0.5659, 0.666, 0.5631, 0.6584, 0.5603, 0.6623, 0.6871, 0.6596, 0.6912, 0.6576, 0.6922, 0.6572, 0.69, 0.6584, 0.7266, 0.6467, 0.7321, 0.6585, 0.7226, 0.6609, 0.7172, 0.6521, 0.7172, 0.6521, 0.7226, 0.6609, 0.7183, 0.6606, 0.7132, 0.6523, 0.7266, 0.6467, 0.5551, 0.6563, 0.5523, 0.6663, 0.7321, 0.6585, 0.5637, 0.6645, 0.5603, 0.6623, 0.5543, 0.6622, 0.5585, 0.6608, 0.7008, 0.6551, 0.7039, 0.6593, 0.7008, 0.6579, 0.6989, 0.6559, 0.6991, 0.661, 0.6982, 0.658, 0.7039, 0.6593, 0.7094, 0.6661, 0.688, 0.6531, 0.6871, 0.6596, 0.69, 0.6584, 0.6908, 0.6548, 0.6957, 0.6559, 0.6919, 0.653, 0.6987, 0.6491, 0.7008, 0.6551, 0.7366, 0.6481, 0.6991, 0.661, 0.7094, 0.6661, 0.7644, 0.6471, 0.706, 0.6474, 0.7366, 0.6481, 0.7644, 0.6471, 0.7194, 0.6435, 0.6919, 0.653, 0.706, 0.6474, 0.7194, 0.6435, 0.6987, 0.6491, 0.5659, 0.666, 0.6871, 0.6596, 0.688, 0.6531, 0.5631, 0.6584, 0.5715, 0.6723, 0.6793, 0.6654, 0.6871, 0.6596, 0.5659, 0.666, 0.692, 0.6505, 0.6777, 0.6533, 0.6839, 0.6518, 0.7099, 0.6496, 0.5453, 0.6533, 0.5647, 0.647, 0.6815, 0.6455, 0.6839, 0.6518, 0.5631, 0.6584, 0.688, 0.6531, 0.6815, 0.6455, 0.5647, 0.647, 0.6853, 0.6584, 0.6793, 0.6654, 0.6777, 0.6533, 0.692, 0.6505, 0.7008, 0.6579, 0.6975, 0.6576, 0.6966, 0.6567, 0.6984, 0.657, 0.69, 0.6584, 0.6922, 0.6572, 0.6935, 0.6572, 0.692, 0.6576, 0.6908, 0.6548, 0.69, 0.6584, 0.692, 0.6576, 0.6926, 0.6557, 0.7039, 0.6593, 0.6982, 0.658, 0.6975, 0.6576, 0.7008, 0.6579, 0.6912, 0.6576, 0.6957, 0.6559, 0.6957, 0.6561, 0.6922, 0.6572, 0.6982, 0.658, 0.693, 0.6558, 0.6935, 0.6562, 0.6975, 0.6576, 0.693, 0.6558, 0.688, 0.6531, 0.6908, 0.6548, 0.6935, 0.6562, 0.6957, 0.6559, 0.7008, 0.6551, 0.6989, 0.6559, 0.6957, 0.6561, 0.692, 0.6576, 0.6935, 0.6572, 0.6943, 0.6562, 0.6926, 0.6557, 0.6935, 0.6572, 0.6956, 0.6568, 0.6966, 0.6567, 0.6943, 0.6562, 0.6966, 0.6567, 0.6956, 0.6568, 0.6973, 0.6566, 0.6984, 0.657, 0.6975, 0.6576, 0.6935, 0.6562, 0.6943, 0.6562, 0.6966, 0.6567, 0.6922, 0.6572, 0.6957, 0.6561, 0.6956, 0.6568, 0.6935, 0.6572, 0.6935, 0.6562, 0.6908, 0.6548, 0.6926, 0.6557, 0.6943, 0.6562, 0.6989, 0.6559, 0.7008, 0.6579, 0.6984, 0.657, 0.6973, 0.6566, 0.6957, 0.6561, 0.6989, 0.6559, 0.6973, 0.6566, 0.6956, 0.6568, 0.0897, 0.3516, 0.01834, 0.331, 0.02761, 0.2989, 0.09829, 0.318, 0.278, 0.3912, 0.1999, 0.3935, 0.201, 0.3619, 0.2753, 0.3598, 0.1121, 0.3643, 0.0897, 0.3516, 0.09829, 0.318, 0.1182, 0.3311, 0.338, 0.2544, 0.3511, 0.2293, 0.3767, 0.3103, 0.3567, 0.3248, 0.3059, 0.1549, 0.3178, 0.136, 0.3267, 0.1516, 0.3123, 0.1695, 0.1192, 0.2374, 0.05027, 0.2183, 0.07335, 0.1401, 0.1406, 0.1604, 0.8774, 0.1257, 0.9369, 0.1257, 0.9369, 0.2496, 0.8774, 0.2496, 0.1333, 0.261, 0.1192, 0.2374, 0.1406, 0.1604, 0.1544, 0.1769, 0.6125, 0.683, 0.6247, 0.7151, 0.6272, 0.7987, 0.6291, 0.8425, 0.6275, 0.8498, 0.6229, 0.8606, 0.6125, 0.8958, 0.6291, 0.8425, 0.6997, 0.8229, 0.7013, 0.8264, 0.6275, 0.8498, 0.7323, 0.9117, 0.7254, 0.9117, 0.7254, 0.8521, 0.7323, 0.8522, 0.6761, 0.7132, 0.6247, 0.7151, 0.6306, 0.6953, 0.6688, 0.6988, 0.7254, 0.853, 0.7062, 0.8319, 0.7013, 0.8264, 0.6997, 0.8229, 0.6905, 0.786, 0.6761, 0.7132, 0.6817, 0.686, 0.7948, 0.8651, 0.7949, 0.8056, 0.8266, 0.8057, 0.8266, 0.8652, 0.7808, 0.8056, 0.7808, 0.6765, 0.8266, 0.7045, 0.8266, 0.7772, 0.6306, 0.6953, 0.6281, 0.6765, 0.6692, 0.6877, 0.6688, 0.6988, 0.6125, 0.683, 0.6817, 0.686, 0.6692, 0.6877, 0.6281, 0.6765, 0.6247, 0.7151, 0.6125, 0.683, 0.6281, 0.6765, 0.6306, 0.6953, 0.6817, 0.686, 0.6761, 0.7132, 0.6688, 0.6988, 0.6692, 0.6877, 0.6247, 0.7151, 0.6761, 0.7132, 0.6905, 0.786, 0.6272, 0.7987, 0.7948, 0.8652, 0.8246, 0.8652, 0.8246, 0.9248, 0.7948, 0.9248, 0.8374, 0.6765, 0.8374, 0.736, 0.8266, 0.736, 0.8266, 0.6765, 0.4867, 0.8216, 0.4922, 0.7148, 0.5397, 0.7083, 0.5313, 0.7543, 0.4144, 0.9601, 0.4144, 0.7129, 0.4922, 0.7148, 0.4867, 0.8216, 0.4559, 0.8793, 0.5613, 0.7927, 0.5667, 0.7043, 0.6125, 0.7087, 0.5983, 0.8486, 0.5711, 0.8154, 0.5712, 0.6765, 0.5494, 0.7424, 0.5313, 0.7543, 0.5397, 0.7083, 0.4922, 0.7148, 0.5667, 0.7043, 0.5712, 0.6765, 0.5397, 0.7083, 0.5667, 0.7043, 0.5613, 0.7927, 0.5494, 0.7424, 0.5712, 0.6765, 0.5613, 0.7927, 0.4867, 0.8216, 0.5313, 0.7543, 0.5494, 0.7424, 0.8071, 0.7143, 0.798, 0.7042, 0.7808, 0.6765, 0.8078, 0.7162, 0.8094, 0.7695, 0.798, 0.7777, 0.7808, 0.8056, 0.8266, 0.7772, 0.798, 0.7042, 0.8094, 0.7123, 0.8266, 0.7045, 0.7808, 0.6765, 0.798, 0.7777, 0.8072, 0.7675, 0.8078, 0.7655, 0.7808, 0.8056, 0.8094, 0.7123, 0.8071, 0.7143, 0.8078, 0.7162, 0.8266, 0.7045, 0.8072, 0.7675, 0.8094, 0.7695, 0.8266, 0.7772, 0.8078, 0.7655, 0.8094, 0.7695, 0.8094, 0.7123, 0.798, 0.7042, 0.798, 0.7777, 0.8071, 0.7143, 0.8094, 0.7123, 0.8094, 0.7695, 0.8072, 0.7675, 0.8071, 0.7143, 0.8072, 0.7675, 0.798, 0.7777, 0.798, 0.7042, 0.5983, 0.8486, 0.4144, 0.9601, 0.4559, 0.8793, 0.5711, 0.8154, 0.8479, 0.9427, 0.8478, 0.8245, 0.9073, 0.8246, 0.9074, 0.9426, 0.9758, 1.0, 0.976, 0.8301, 0.9165, 0.8302, 0.9163, 0.9999, 0.7343, 0.6825, 0.7254, 0.8521, 0.7254, 0.6765, 0.8391, 1.0, 0.8386, 0.8301, 0.8478, 0.8245, 0.8479, 0.9427, 0.9163, 0.9999, 0.9165, 0.8302, 0.9073, 0.8246, 0.9074, 0.9426, 0.08657, 0.9526, -3.269e-09, 0.9526, 1.045e-09, 0.8539, 0.08656, 0.8539, 0.8774, 0.3737, 0.9369, 0.3737, 0.9369, 0.4404, 0.8774, 0.4404, 0.1125, 0.9526, 0.08657, 0.9526, 0.08656, 0.8539, 0.1125, 0.8543, 0.3655, 0.3679, 0.3893, 0.3568, 0.4144, 0.8396, 0.3897, 0.8404, 0.8386, 0.506, 0.8575, -1.229e-08, 0.8752, 0.008628, 0.8774, 0.5165, 0.6125, 0.8958, 0.6229, 0.8606, 0.7062, 0.8319, 0.7254, 0.853, 0.8755, 0.4232, 0.8774, 0.008374, 0.8551, 0.01232, 0.8447, 0.426, 0.8755, 0.4232, 0.8774, 0.008374, 0.8575, -1.229e-08, 0.8386, 0.506, 0.8447, 0.426, 0.8551, 0.01232, 0.8752, 0.008628, 0.8774, 0.5165, 0.2793, 0.3995, 0.3014, 0.3898, 0.3219, 0.8454, 0.2972, 0.8486, 0.2074, 0.9561, 0.1798, 0.9549, 0.1851, 0.8529, 0.2117, 0.8528, 0.201, 0.3619, 0.1782, 0.3532, 0.1808, 0.2682, 0.1857, 0.2053, 0.2015, 0.2172, 0.2629, 0.2007, 0.278, 0.1867, 0.2812, 0.2011, 0.2659, 0.2148, 0.2659, 0.2148, 0.2812, 0.2011, 0.2901, 0.2646, 0.2976, 0.3499, 0.2753, 0.3598, 0.1999, 0.3935, 0.1769, 0.3848, 0.1782, 0.3532, 0.201, 0.3619, 0.2015, 0.2172, 0.1857, 0.2053, 0.1875, 0.1911, 0.2033, 0.2033, 0.261, 0.1943, 0.2766, 0.1803, 0.278, 0.1867, 0.2629, 0.2007, 0.199, 0.402, 0.1763, 0.3932, 0.1769, 0.3848, 0.1999, 0.3935, 0.2753, 0.3598, 0.2976, 0.3499, 0.3004, 0.3815, 0.278, 0.3912, 0.278, 0.3912, 0.3004, 0.3815, 0.3014, 0.3898, 0.2793, 0.3995, 0.2117, 0.8528, 0.1851, 0.8529, 0.1763, 0.3932, 0.199, 0.402, 0.2556, 0.1655, 0.2671, 0.1513, 0.2766, 0.1803, 0.261, 0.1943, 0.2033, 0.2033, 0.1875, 0.1911, 0.1882, 0.1846, 0.2045, 0.197, 0.2101, 0.1422, 0.2001, 0.1362, 0.2057, 0.1154, 0.2135, 0.1172, 0.2361, 0.1081, 0.2426, 0.1064, 0.2445, 0.1108, 0.2378, 0.1145, 0.2472, 0.1387, 0.2565, 0.1302, 0.2617, 0.1401, 0.2516, 0.1517, 0.2065, 0.1685, 0.1939, 0.1567, 0.1972, 0.146, 0.2083, 0.1549, 0.2083, 0.1549, 0.1972, 0.146, 0.2001, 0.1362, 0.2101, 0.1422, 0.2378, 0.1145, 0.2445, 0.1108, 0.2565, 0.1302, 0.2472, 0.1387, 0.2516, 0.1517, 0.2617, 0.1401, 0.2671, 0.1513, 0.2556, 0.1655, 0.2045, 0.197, 0.1882, 0.1846, 0.1939, 0.1567, 0.2065, 0.1685, 0.2137, 0.1105, 0.2064, 0.1104, 0.2092, 0.08789, 0.2141, 0.08891, 0.232, 0.02027, 0.2352, 0.01986, 0.2364, 0.08769, 0.2324, 0.08904, 0.2324, 0.08904, 0.2364, 0.08769, 0.2426, 0.1064, 0.2361, 0.1081, 0.2135, 0.1172, 0.2057, 0.1154, 0.2064, 0.1104, 0.2137, 0.1105, 0.2285, 0.01307, 0.2297, 0.00939, 0.2352, 0.01986, 0.232, 0.02027, 0.2141, 0.08891, 0.2092, 0.08789, 0.2181, 0.02056, 0.2206, 0.02042, 0.7938, 0.8476, 0.7938, 0.8654, 0.7343, 0.8654, 0.7343, 0.8476, 0.2206, 0.02042, 0.2181, 0.02056, 0.2212, 0.01174, 0.2228, 0.01387, 0.2972, 0.8486, 0.3219, 0.8454, 0.3354, 0.9342, 0.3115, 0.9381, 0.9068, 0.2496, 0.9187, 0.2496, 0.9187, 0.3091, 0.9068, 0.3091, 0.1098, 0.9894, 0.01174, 1.0, 0.02242, 0.9869, 0.09642, 0.9808, 0.1763, 0.3932, 0.1851, 0.8529, 0.1745, 0.8536, 0.168, 0.3928, 0.1808, 0.2682, 0.1333, 0.261, 0.1544, 0.1769, 0.1857, 0.2053, 0.278, 0.1867, 0.3059, 0.1549, 0.3123, 0.1695, 0.2812, 0.2011, 0.1019, 0.8409, 0.1098, 0.9894, 0.09642, 0.9808, 0.08787, 0.8412, 0.1109, 0.3737, 0.1121, 0.3643, 0.122, 0.3655, 0.12, 0.375, 0.1857, 0.2053, 0.1544, 0.1769, 0.1598, 0.1628, 0.1875, 0.1911, 0.2766, 0.1803, 0.3022, 0.1482, 0.3059, 0.1549, 0.278, 0.1867, 0.1808, 0.2682, 0.1782, 0.3532, 0.1687, 0.3528, 0.1771, 0.2718, 0.01174, 1.0, -5.87e-09, 0.8693, 0.01488, 0.8689, 0.02242, 0.9869, 0.1098, 0.1485, 0.1025, 0.7802, 0.08845, 0.78, 0.09562, 0.1486, 0.122, 0.9551, 0.1125, 0.8543, 0.1231, 0.8538, 0.1265, 0.9496, 0.2671, 0.1513, 0.2861, 0.1194, 0.3022, 0.1482, 0.2766, 0.1803, 0.1875, 0.1911, 0.1598, 0.1628, 0.1628, 0.1565, 0.1882, 0.1846, 0.2001, 0.1362, 0.1829, 0.1232, 0.1912, 0.111, 0.2057, 0.1154, 0.2426, 0.1064, 0.253, 0.1013, 0.2562, 0.1026, 0.2445, 0.1108, 0.2565, 0.1302, 0.271, 0.1107, 0.2784, 0.1148, 0.2617, 0.1401, 0.1939, 0.1567, 0.1741, 0.1324, 0.1787, 0.1279, 0.1972, 0.146, 0.1972, 0.146, 0.1787, 0.1279, 0.1829, 0.1232, 0.2001, 0.1362, 0.2445, 0.1108, 0.2562, 0.1026, 0.271, 0.1107, 0.2565, 0.1302, 0.2617, 0.1401, 0.2784, 0.1148, 0.2861, 0.1194, 0.2671, 0.1513, 0.1882, 0.1846, 0.1628, 0.1565, 0.1741, 0.1324, 0.1939, 0.1567, 0.2064, 0.1104, 0.1935, 0.1082, 0.1998, 0.08598, 0.2092, 0.08789, 0.2352, 0.01986, 0.2421, 0.01832, 0.2442, 0.0855, 0.2364, 0.08769, 0.2364, 0.08769, 0.2442, 0.0855, 0.253, 0.1013, 0.2426, 0.1064, 0.2057, 0.1154, 0.1912, 0.111, 0.1935, 0.1082, 0.2064, 0.1104, 0.2297, 0.00939, 0.2353, 0.003954, 0.2421, 0.01832, 0.2352, 0.01986, 0.2092, 0.08789, 0.1998, 0.08598, 0.2123, 0.01962, 0.2181, 0.02056, 0.5005, 0.9006, 0.09938, 0.9006, 0.09938, 0.09938, 0.5005, 0.09938, 0.2181, 0.02056, 0.2123, 0.01962, 0.2165, 0.008751, 0.2212, 0.01174, 0.1025, 0.7802, 0.1023, 0.7932, 0.08821, 0.7929, 0.08845, 0.78, 0.9187, 0.2496, 0.9425, 0.2496, 0.9425, 0.3091, 0.9187, 0.3091, 0.5005, 0.09938, 0.09938, 0.09938, 4.767e-08, 3.813e-07, 0.5999, 6.911e-08, 0.09938, 0.9006, 0.5005, 0.9006, 0.5999, 1.0, 9.138e-08, 1.0, 0.5005, 0.9006, 0.5005, 0.09938, 0.5999, 6.911e-08, 0.5999, 1.0, 0.09938, 0.09938, 0.09938, 0.9006, 9.138e-08, 1.0, 4.767e-08, 3.813e-07, 0.2812, 0.2011, 0.3123, 0.1695, 0.338, 0.2544, 0.2901, 0.2646, 0.1125, 0.8543, 0.1109, 0.3737, 0.12, 0.375, 0.1231, 0.8538, 0.1182, 0.3311, 0.09829, 0.318, 0.1192, 0.2374, 0.1333, 0.261, 0.09829, 0.318, 0.02761, 0.2989, 0.05027, 0.2183, 0.1192, 0.2374, 0.3123, 0.1695, 0.3267, 0.1516, 0.3511, 0.2293, 0.338, 0.2544, 0.08845, 0.78, 0.01789, 0.802, 0.02466, 0.1506, 0.09562, 0.1486, 0.09642, 0.9808, 0.02242, 0.9869, 0.01488, 0.8689, 0.08787, 0.8412, 0.08787, 0.8412, 0.01488, 0.8689, 0.01714, 0.8162, 0.08821, 0.7929, 0.08821, 0.7929, 0.01714, 0.8162, 0.01789, 0.802, 0.08845, 0.78, 0.09562, 0.1486, 0.02466, 0.1506, 0.01378, 0.02019, 0.08086, 0.01306, -5.87e-09, 0.8693, 0.002998, 0.8155, 0.01714, 0.8162, 0.01488, 0.8689, 7.51e-05, 0.01218, 0.09141, 3.621e-08, 0.08086, 0.01306, 0.01378, 0.02019, 0.01061, 0.1506, 7.51e-05, 0.01218, 0.01378, 0.02019, 0.02466, 0.1506, 0.1023, 0.7932, 0.1019, 0.8409, 0.08787, 0.8412, 0.08821, 0.7929, 0.002998, 0.8155, 0.003858, 0.8016, 0.01789, 0.802, 0.01714, 0.8162, 0.003858, 0.8016, 0.01061, 0.1506, 0.02466, 0.1506, 0.01789, 0.802, 0.09141, 3.621e-08, 0.1098, 0.1485, 0.09562, 0.1486, 0.08086, 0.01306, 0.1749, 0.9497, 0.1265, 0.9496, 0.1231, 0.8538, 0.1745, 0.8536, 0.1676, 0.3845, 0.122, 0.3655, 0.1271, 0.3324, 0.1687, 0.3528, 0.168, 0.3928, 0.12, 0.375, 0.122, 0.3655, 0.1676, 0.3845, 0.1745, 0.8536, 0.1231, 0.8538, 0.12, 0.375, 0.168, 0.3928, 0.1687, 0.3528, 0.1271, 0.3324, 0.1358, 0.2661, 0.1771, 0.2718, 0.1851, 0.8529, 0.1798, 0.9549, 0.1749, 0.9497, 0.1745, 0.8536, 0.1121, 0.3643, 0.1182, 0.3311, 0.1271, 0.3324, 0.122, 0.3655, 0.1769, 0.3848, 0.1763, 0.3932, 0.168, 0.3928, 0.1676, 0.3845, 0.1782, 0.3532, 0.1769, 0.3848, 0.1676, 0.3845, 0.1687, 0.3528, 0.1798, 0.9549, 0.122, 0.9551, 0.1265, 0.9496, 0.1749, 0.9497, 0.1333, 0.261, 0.1808, 0.2682, 0.1771, 0.2718, 0.1358, 0.2661, 0.1182, 0.3311, 0.1333, 0.261, 0.1358, 0.2661, 0.1271, 0.3324])
me_cube.materials.append(mat_material)
me_cube.materials.append(mat_material_001)
me_cube.materials.append(mat_material_003)
me_cube.materials.append(mat_material_004)
me_cube.materials.append(mat_material_002)
me_cube.use_mirror_vertex_groups = False
me_cube.update()

# ---- objects
ob_cube = bpy.data.objects.new('Cube', me_cube)

# ---- transforms, parenting, visibility, modifiers, constraints
ob_cube.location = (0.0, 0.0, 0.0)
ob_cube.lock_rotations_4d = False
ob_cube.empty_display_type = 'ARROWS'
ob_cube.lineart.crease_threshold = 0.0

# ---- collection membership
col_collection.objects.link(ob_cube)

# ---- scene / render settings (as saved in the file)
scene.frame_start = 1; scene.frame_end = 250; scene.frame_set(37)
scene.render.engine = 'BLENDER_EEVEE_NEXT'
bpy.context.view_layer.update()

# ---- added for rendering (the .blend has no active camera and no usable light): camera, sun
cam_auto = bpy.data.cameras.new('AutoCamera')
cam_auto.lens = 50.0
cam_auto.sensor_width = 36.0
cam_auto.clip_end = 1000.0
ob_auto_camera = bpy.data.objects.new('AutoCamera', cam_auto)
scene.collection.objects.link(ob_auto_camera)
ob_auto_camera.location = (3.81678, -4.51827, 3.62445)
ob_auto_camera.rotation_euler = (1.09748, -7.21219e-08, 0.694738)
scene.camera = ob_auto_camera
light_auto_sun = bpy.data.lights.new('AutoSun', 'SUN')
light_auto_sun.energy = 3.0
light_auto_sun.angle = 0.0523599
ob_auto_sun = bpy.data.objects.new('AutoSun', light_auto_sun)
scene.collection.objects.link(ob_auto_sun)
ob_auto_sun.rotation_euler = (0.872665, 0.174533, 0.523599)
bpy.context.view_layer.update()
